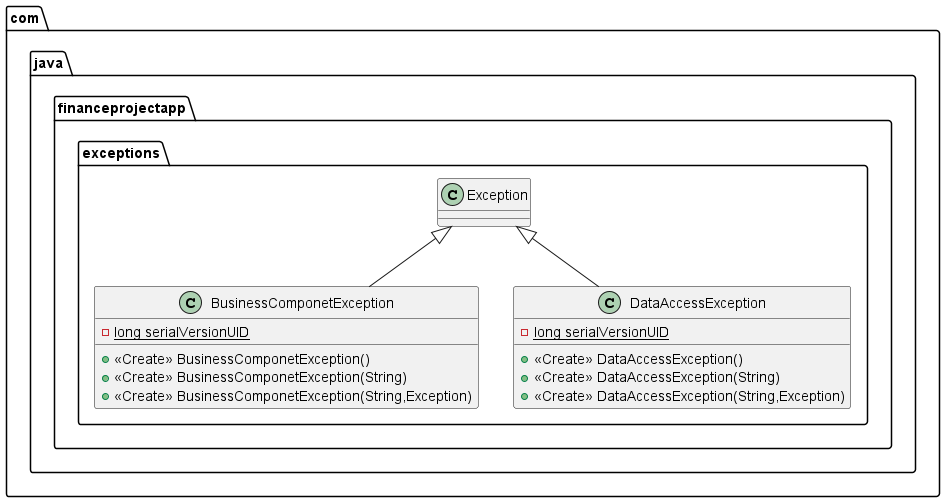

The diagram above was rendered by PlantUML. Its source (embedded in the PNG):
@startuml
class com.java.financeprojectapp.exceptions.BusinessComponetException {
- {static} long serialVersionUID
+ <<Create>> BusinessComponetException()
+ <<Create>> BusinessComponetException(String)
+ <<Create>> BusinessComponetException(String,Exception)
}
class com.java.financeprojectapp.exceptions.DataAccessException {
- {static} long serialVersionUID
+ <<Create>> DataAccessException()
+ <<Create>> DataAccessException(String)
+ <<Create>> DataAccessException(String,Exception)
}


com.java.financeprojectapp.exceptions.Exception <|-- com.java.financeprojectapp.exceptions.BusinessComponetException
com.java.financeprojectapp.exceptions.Exception <|-- com.java.financeprojectapp.exceptions.DataAccessException
@enduml